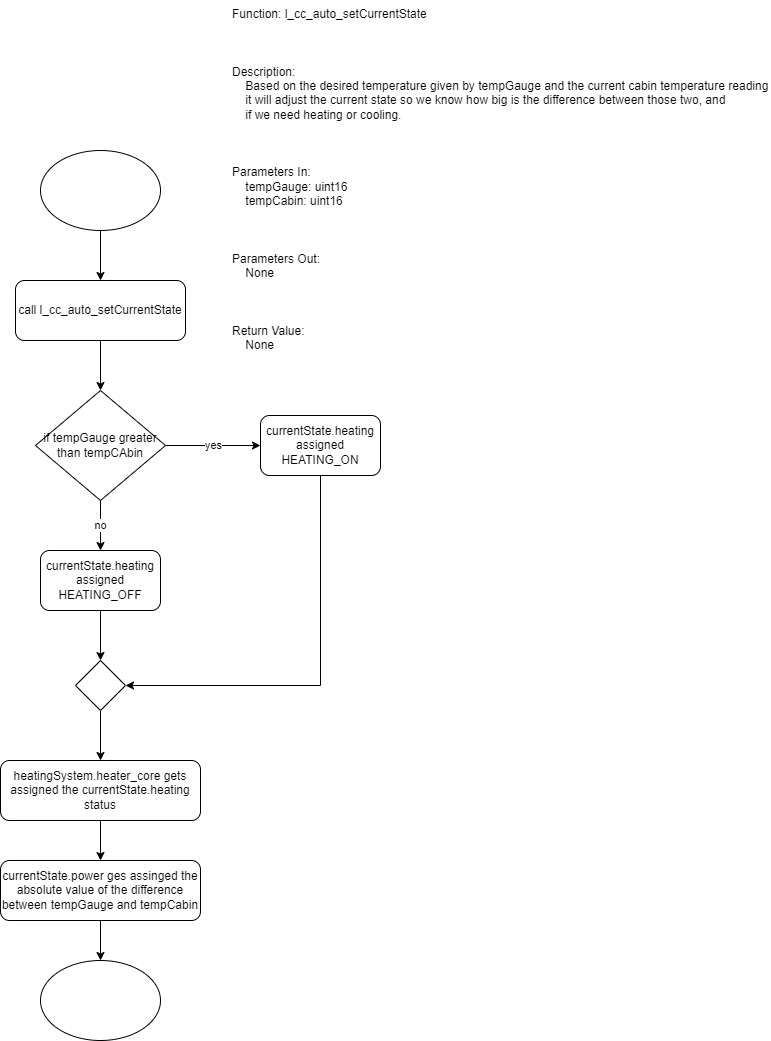

The diagram above was exported from draw.io. Its source (the exported page's mxGraphModel, read from the mxfile embedded in the PNG):
<mxGraphModel dx="1376" dy="768" grid="1" gridSize="10" guides="1" tooltips="1" connect="1" arrows="1" fold="1" page="1" pageScale="1" pageWidth="850" pageHeight="1100" background="#ffffff" math="0" shadow="0">
  <root>
    <mxCell id="0" />
    <mxCell id="1" parent="0" />
    <mxCell id="vBSe5yG53cc80rkiJYat-1" value="Function: l_cc_auto_setCurrentState&#10;&#10;&#10;&#10;Description:&#10;    Based on the desired temperature given by tempGauge and the current cabin temperature reading&#10;    it will adjust the current state so we know how big is the difference between those two, and&#10;    if we need heating or cooling.&#10;&#10;&#10;&#10;Parameters In:&#10;    tempGauge: uint16&#10;    tempCabin: uint16&#10;&#10;&#10;&#10;Parameters Out:&#10;    None&#10;&#10;&#10;&#10;Return Value:&#10;    None" style="text;whiteSpace=wrap;" vertex="1" parent="1">
      <mxGeometry x="300" y="20" width="540" height="370" as="geometry" />
    </mxCell>
    <mxCell id="vBSe5yG53cc80rkiJYat-3" style="edgeStyle=orthogonalEdgeStyle;rounded=0;orthogonalLoop=1;jettySize=auto;html=1;" edge="1" parent="1" source="vBSe5yG53cc80rkiJYat-2" target="vBSe5yG53cc80rkiJYat-4">
      <mxGeometry relative="1" as="geometry">
        <mxPoint x="170" y="390" as="targetPoint" />
      </mxGeometry>
    </mxCell>
    <mxCell id="vBSe5yG53cc80rkiJYat-2" value="" style="ellipse;whiteSpace=wrap;html=1;" vertex="1" parent="1">
      <mxGeometry x="110" y="170" width="120" height="80" as="geometry" />
    </mxCell>
    <mxCell id="vBSe5yG53cc80rkiJYat-5" style="edgeStyle=orthogonalEdgeStyle;rounded=0;orthogonalLoop=1;jettySize=auto;html=1;" edge="1" parent="1" source="vBSe5yG53cc80rkiJYat-4" target="vBSe5yG53cc80rkiJYat-6">
      <mxGeometry relative="1" as="geometry">
        <mxPoint x="170" y="500" as="targetPoint" />
      </mxGeometry>
    </mxCell>
    <mxCell id="vBSe5yG53cc80rkiJYat-4" value="call&amp;nbsp;l_cc_auto_setCurrentState" style="rounded=1;whiteSpace=wrap;html=1;" vertex="1" parent="1">
      <mxGeometry x="85" y="300" width="170" height="60" as="geometry" />
    </mxCell>
    <mxCell id="vBSe5yG53cc80rkiJYat-7" value="no" style="edgeStyle=orthogonalEdgeStyle;rounded=0;orthogonalLoop=1;jettySize=auto;html=1;" edge="1" parent="1" source="vBSe5yG53cc80rkiJYat-6" target="vBSe5yG53cc80rkiJYat-10">
      <mxGeometry relative="1" as="geometry">
        <mxPoint x="170" y="650" as="targetPoint" />
      </mxGeometry>
    </mxCell>
    <mxCell id="vBSe5yG53cc80rkiJYat-8" value="yes" style="edgeStyle=orthogonalEdgeStyle;rounded=0;orthogonalLoop=1;jettySize=auto;html=1;" edge="1" parent="1" source="vBSe5yG53cc80rkiJYat-6" target="vBSe5yG53cc80rkiJYat-9">
      <mxGeometry relative="1" as="geometry">
        <mxPoint x="330" y="535" as="targetPoint" />
      </mxGeometry>
    </mxCell>
    <mxCell id="vBSe5yG53cc80rkiJYat-6" value="if tempGauge greater than tempCAbin" style="rhombus;whiteSpace=wrap;html=1;" vertex="1" parent="1">
      <mxGeometry x="105" y="410" width="130" height="110" as="geometry" />
    </mxCell>
    <mxCell id="vBSe5yG53cc80rkiJYat-12" style="edgeStyle=orthogonalEdgeStyle;rounded=0;orthogonalLoop=1;jettySize=auto;html=1;entryX=1;entryY=0.5;entryDx=0;entryDy=0;" edge="1" parent="1" source="vBSe5yG53cc80rkiJYat-9" target="vBSe5yG53cc80rkiJYat-15">
      <mxGeometry relative="1" as="geometry">
        <mxPoint x="230" y="790" as="targetPoint" />
        <Array as="points">
          <mxPoint x="390" y="705" />
        </Array>
      </mxGeometry>
    </mxCell>
    <mxCell id="vBSe5yG53cc80rkiJYat-9" value="currentState.heating assigned HEATING_ON" style="rounded=1;whiteSpace=wrap;html=1;" vertex="1" parent="1">
      <mxGeometry x="330" y="435" width="120" height="60" as="geometry" />
    </mxCell>
    <mxCell id="vBSe5yG53cc80rkiJYat-11" style="edgeStyle=orthogonalEdgeStyle;rounded=0;orthogonalLoop=1;jettySize=auto;html=1;" edge="1" parent="1" source="vBSe5yG53cc80rkiJYat-10" target="vBSe5yG53cc80rkiJYat-15">
      <mxGeometry relative="1" as="geometry">
        <mxPoint x="170" y="770" as="targetPoint" />
      </mxGeometry>
    </mxCell>
    <mxCell id="vBSe5yG53cc80rkiJYat-10" value="currentState.heating assigned HEATING_OFF" style="rounded=1;whiteSpace=wrap;html=1;" vertex="1" parent="1">
      <mxGeometry x="110" y="570" width="120" height="60" as="geometry" />
    </mxCell>
    <mxCell id="vBSe5yG53cc80rkiJYat-17" style="edgeStyle=orthogonalEdgeStyle;rounded=0;orthogonalLoop=1;jettySize=auto;html=1;" edge="1" parent="1" source="vBSe5yG53cc80rkiJYat-14" target="vBSe5yG53cc80rkiJYat-18">
      <mxGeometry relative="1" as="geometry">
        <mxPoint x="170" y="890" as="targetPoint" />
      </mxGeometry>
    </mxCell>
    <mxCell id="vBSe5yG53cc80rkiJYat-14" value="heatingSystem.heater_core gets assigned the currentState.heating status" style="rounded=1;whiteSpace=wrap;html=1;" vertex="1" parent="1">
      <mxGeometry x="70" y="780" width="200" height="60" as="geometry" />
    </mxCell>
    <mxCell id="vBSe5yG53cc80rkiJYat-16" style="edgeStyle=orthogonalEdgeStyle;rounded=0;orthogonalLoop=1;jettySize=auto;html=1;entryX=0.5;entryY=0;entryDx=0;entryDy=0;" edge="1" parent="1" source="vBSe5yG53cc80rkiJYat-15" target="vBSe5yG53cc80rkiJYat-14">
      <mxGeometry relative="1" as="geometry" />
    </mxCell>
    <mxCell id="vBSe5yG53cc80rkiJYat-15" value="" style="rhombus;whiteSpace=wrap;html=1;" vertex="1" parent="1">
      <mxGeometry x="145" y="680" width="50" height="50" as="geometry" />
    </mxCell>
    <mxCell id="vBSe5yG53cc80rkiJYat-19" style="edgeStyle=orthogonalEdgeStyle;rounded=0;orthogonalLoop=1;jettySize=auto;html=1;" edge="1" parent="1" source="vBSe5yG53cc80rkiJYat-18" target="vBSe5yG53cc80rkiJYat-20">
      <mxGeometry relative="1" as="geometry">
        <mxPoint x="170" y="1000" as="targetPoint" />
      </mxGeometry>
    </mxCell>
    <mxCell id="vBSe5yG53cc80rkiJYat-18" value="currentState.power ges assinged the absolute value of the difference between tempGauge and tempCabin" style="rounded=1;whiteSpace=wrap;html=1;" vertex="1" parent="1">
      <mxGeometry x="70" y="880" width="200" height="60" as="geometry" />
    </mxCell>
    <mxCell id="vBSe5yG53cc80rkiJYat-20" value="" style="ellipse;whiteSpace=wrap;html=1;" vertex="1" parent="1">
      <mxGeometry x="110" y="980" width="120" height="80" as="geometry" />
    </mxCell>
  </root>
</mxGraphModel>